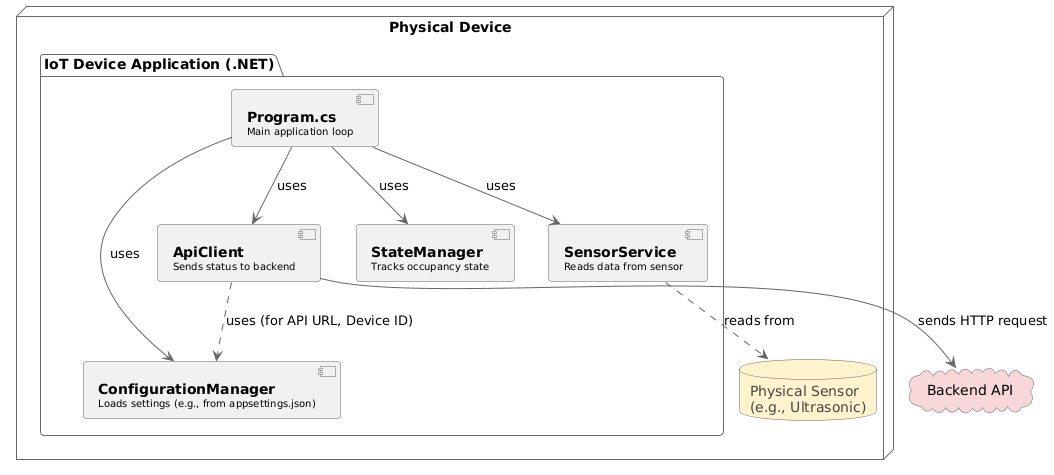

The diagram above was rendered by PlantUML. Its source (embedded in the PNG):
@startuml
!theme vibrant

skinparam componentStyle uml2
skinparam rectangle {
  shadowing false
  borderRadius 20
}
skinparam component {
  ArrowColor #666
  BorderColor #666
  BackgroundColor<<App>> #D1E7DD
  BackgroundColor<<Service>> #CFF4FC
  BackgroundColor<<Config>> #E2E3E5
}
skinparam cloud {
    BackgroundColor #F8D7DA
    BorderColor #666
}
skinparam database {
    BackgroundColor #FFF3CD
    BorderColor #666
}

cloud "Backend API" as BackendAPI

node "Physical Device" {
    database "Physical Sensor\n(e.g., Ultrasonic)" as HardwareSensor

    package "IoT Device Application (.NET)" {
        component Program [
            <b>Program.cs</b>
            <size:10>Main application loop</size>
        ] 

        component SensorService [
            <b>SensorService</b>
            <size:10>Reads data from sensor</size>
        ] 

        component ApiClient [
            <b>ApiClient</b>
            <size:10>Sends status to backend</size>
        ] 
        component StateManager [
            <b>StateManager</b>
            <size:10>Tracks occupancy state</size>
        ] 

        component ConfigManager [
            <b>ConfigurationManager</b>
            <size:10>Loads settings (e.g., from appsettings.json)</size>
        ] 
    }
}

' --- Relationships ---

Program --> ConfigManager : uses
Program --> SensorService : uses
Program --> StateManager : uses
Program --> ApiClient : uses

SensorService ..> HardwareSensor : reads from

ApiClient --> BackendAPI : sends HTTP request
ApiClient ..> ConfigManager : uses (for API URL, Device ID)
@enduml